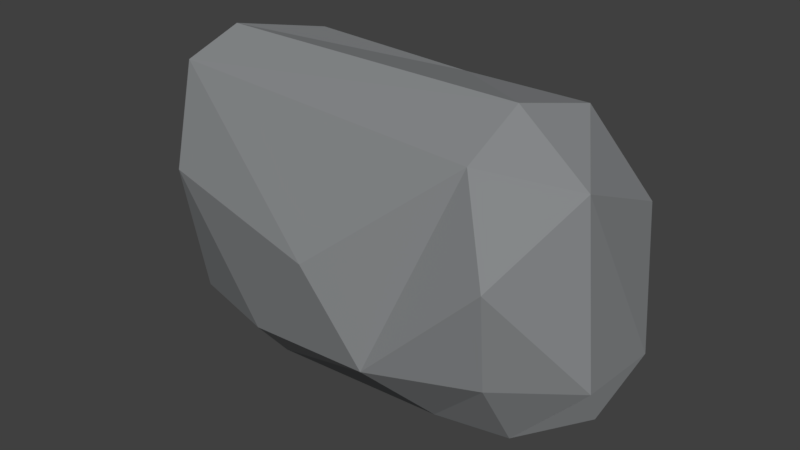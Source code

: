# Source: decor_rock.blend  (saved by Blender 2.78.0; exported with 4.5.12 LTS)
import bpy
from mathutils import Matrix  # noqa: F401  (used for matrix-valued properties, if any)

bpy.ops.wm.read_factory_settings(use_empty=True)
scene = bpy.context.scene
scene.name = 'Scene'

# ---- collections
col_collection_1 = bpy.data.collections.new('Collection 1'); scene.collection.children.link(col_collection_1)

# ---- materials (node trees are filled in below, after node groups)
mat_material_001 = bpy.data.materials.new('Material.001')
mat_material_001.alpha_threshold = 0.0
mat_material_001.use_transparent_shadow = False
mat_material_001.diffuse_color = (0.2432, 0.2524, 0.2598, 1.0)
mat_material_001.roughness = 0.5

# ---- material node trees

# ---- world
world_world = bpy.data.worlds.new('World'); scene.world = world_world
world_world.color = (0.05088, 0.05088, 0.05088)
world_world.use_sun_shadow = False
world_world.sun_shadow_jitter_overblur = 0.0
world_world.cycles.sampling_method = 'MANUAL'

# ---- meshes
me_cube_001 = bpy.data.meshes.new('Cube.001')
me_cube_001.from_pydata([(-5.662, 0.8724, -1.881), (1.492, -3.364, -0.6396), (0.2321, 3.408, 2.089), (-6.213, -1.13, 0.8349), (-2.584, -1.721, -2.597), (6.187, 1.082, -0.4202), (4.145, 1.258, 5.075), (4.32, -2.619, -0.3097), (4.341, -1.505, -2.183), (5.807, -1.374, 4.362), (-6.306, 0.4342, 3.489), (-5.028, -2.123, 4.958), (4.521, -3.103, 2.368), (4.921, 1.977, -1.872), (5.695, 1.575, 3.084), (-4.791, -0.7258, 5.582), (0.4186, 1.79, 4.828), (-0.6023, -0.1553, -2.868), (-0.6486, 1.504, -2.631), (3.424, 3.38, -0.4173), (3.54, -2.351, 4.629), (-0.03352, -3.619, 1.683), (-4.847, -2.902, 2.349), (3.534, -0.6001, 5.471), (6.17, -1.271, -0.2707), (5.309, 0.6641, -2.438), (3.486, 2.611, 3.496), (2.408, -1.808, -2.261), (1.558, 0.8802, -3.031), (-3.795, 2.506, 3.72), (-5.535, -1.676, -1.719), (-2.851, 2.68, -1.652), (-3.917, 0.6611, -2.753), (-6.15, 1.315, 0.7732), (-2.42, -2.825, -1.304), (-3.712, 1.272, 5.235), (-3.702, 3.279, 0.2148)], [], [(27, 1, 4), (5, 14, 9), (17, 27, 4), (2, 29, 16), (29, 36, 33), (29, 10, 35), (14, 19, 26), (36, 29, 2), (20, 23, 11), (11, 22, 21), (1, 34, 4), (10, 29, 33), (30, 22, 3), (33, 36, 0), (3, 33, 0), (21, 20, 11), (1, 7, 12), (1, 21, 34), (15, 16, 35), (31, 19, 28), (18, 31, 28), (20, 9, 23), (31, 18, 32), (13, 19, 5), (35, 10, 15), (1, 12, 20), (15, 10, 11), (9, 12, 24), (24, 7, 8), (8, 5, 24), (7, 27, 8), (20, 12, 9), (2, 19, 31), (10, 33, 3), (3, 22, 11), (6, 23, 9), (11, 23, 15), (9, 14, 6), (3, 11, 10), (27, 28, 8), (16, 6, 26), (4, 30, 32), (25, 28, 13), (28, 27, 17), (31, 0, 36), (16, 26, 2), (28, 17, 18), (34, 21, 22), (5, 19, 14), (1, 27, 7), (25, 8, 28), (5, 9, 24), (30, 0, 32), (31, 36, 2), (12, 7, 24), (23, 6, 16), (31, 32, 0), (26, 6, 14), (19, 13, 28), (26, 19, 2), (34, 30, 4), (34, 22, 30), (16, 15, 23), (25, 5, 8), (16, 29, 35), (30, 3, 0), (4, 32, 17), (13, 5, 25), (17, 32, 18), (1, 20, 21)])
_uv = me_cube_001.uv_layers.new(name='UVMap')
_uv.uv.foreach_set('vector', [0.8075, 0.3614, 0.7177, 0.324, 0.7927, 0.1457, 0.5888, 0.6031, 0.6238, 0.7213, 0.4839, 0.7834, 0.879, 0.2258, 0.8075, 0.3614, 0.7927, 0.1457, 0.2617, 0.2968, 0.3334, 0.1166, 0.3886, 0.2953, 0.3334, 0.1166, 0.1653, 0.128, 0.1809, 0.01357, 0.3334, 0.1166, 0.3097, 0.0, 0.402, 0.1136, 0.3074, 0.5256, 0.1419, 0.4384, 0.3303, 0.4332, 0.1653, 0.128, 0.3334, 0.1166, 0.2617, 0.2968, 0.7177, 0.5756, 0.8015, 0.582, 0.7185, 0.9485, 0.7177, 0.4988, 0.5841, 0.4868, 0.5529, 0.277, 0.7177, 0.324, 0.7315, 0.1541, 0.7927, 0.1457, 0.3097, 0.0, 0.3334, 0.1166, 0.1809, 0.01357, 0.1808, 0.5904, 0.1808, 0.7741, 0.1132, 0.69, 0.1809, 0.01357, 0.1653, 0.128, 0.04908, 0.03643, 0.1132, 0.69, 0.0005791, 0.6542, 0.0638, 0.5495, 0.5529, 0.277, 0.7151, 0.1257, 0.7177, 0.4988, 0.4474, 0.2057, 0.4769, 0.08225, 0.6, 0.07955, 0.4474, 0.2057, 0.5529, 0.277, 0.4145, 0.3738, 0.7858, 0.9429, 0.9174, 0.7168, 0.8863, 0.897, 0.07174, 0.165, 0.1419, 0.4384, 0.0, 0.3512, 0.02035, 0.2573, 0.07174, 0.165, 0.0, 0.3512, 0.7177, 0.5756, 0.769, 0.4774, 0.8015, 0.582, 1.0, 0.1138, 0.9581, 0.2164, 0.904, 0.07861, 0.06545, 0.4998, 0.1419, 0.4384, 0.1337, 0.5495, 0.8863, 0.897, 0.8469, 1.0, 0.7858, 0.9429, 0.4474, 0.2057, 0.6, 0.07955, 0.7151, 0.1257, 0.03125, 0.8783, 0.0, 0.7788, 0.1044, 0.8718, 0.7177, 0.02521, 0.6, 0.07955, 0.4976, 0.0, 0.4738, 0.6178, 0.402, 0.581, 0.4501, 0.5069, 0.4501, 0.5069, 0.5888, 0.6031, 0.4738, 0.6178, 0.6834, 0.5069, 0.6834, 0.617, 0.6238, 0.5505, 0.7151, 0.1257, 0.6, 0.07955, 0.7177, 0.02521, 0.2617, 0.2968, 0.1419, 0.4384, 0.07174, 0.165, 0.0, 0.7788, 0.0005791, 0.6542, 0.1132, 0.69, 0.1132, 0.69, 0.1808, 0.7741, 0.1044, 0.8718, 0.8947, 0.556, 0.8015, 0.582, 0.769, 0.4774, 0.7185, 0.9485, 0.8015, 0.582, 0.7858, 0.9429, 0.769, 0.4774, 0.9174, 0.4799, 0.8947, 0.556, 0.1132, 0.69, 0.1044, 0.8718, 0.0, 0.7788, 0.8075, 0.3614, 0.9396, 0.3155, 0.8299, 0.4437, 0.3886, 0.2953, 0.402, 0.4546, 0.3303, 0.4332, 0.7927, 0.1457, 0.7769, 0.01548, 0.904, 0.07861, 0.9412, 0.4774, 0.9396, 0.3155, 1.0, 0.4538, 0.9396, 0.3155, 0.8075, 0.3614, 0.879, 0.2258, 0.07174, 0.165, 0.04908, 0.03643, 0.1653, 0.128, 0.3886, 0.2953, 0.3303, 0.4332, 0.2617, 0.2968, 0.9396, 0.3155, 0.879, 0.2258, 0.9581, 0.2164, 0.4145, 0.3738, 0.5529, 0.277, 0.5841, 0.4868, 0.1337, 0.5495, 0.1419, 0.4384, 0.3074, 0.5256, 0.7177, 0.324, 0.8075, 0.3614, 0.7639, 0.4427, 0.9412, 0.4774, 0.8299, 0.4437, 0.9396, 0.3155, 0.5888, 0.6031, 0.4839, 0.7834, 0.4738, 0.6178, 0.7769, 0.01548, 0.9015, 0.0, 0.904, 0.07861, 0.07174, 0.165, 0.1653, 0.128, 0.2617, 0.2968, 0.6, 0.07955, 0.4769, 0.08225, 0.4976, 0.0, 0.8015, 0.582, 0.8947, 0.556, 0.9174, 0.7168, 1.0, 0.1138, 0.904, 0.07861, 0.9015, 0.0, 0.3303, 0.4332, 0.402, 0.4546, 0.3074, 0.5256, 0.1419, 0.4384, 0.06545, 0.4998, 0.0, 0.3512, 0.3303, 0.4332, 0.1419, 0.4384, 0.2617, 0.2968, 0.7315, 0.1541, 0.7769, 0.01548, 0.7927, 0.1457, 0.4145, 0.3738, 0.5841, 0.4868, 0.402, 0.5069, 0.9174, 0.7168, 0.7858, 0.9429, 0.8015, 0.582, 0.5586, 0.51, 0.5888, 0.6031, 0.4501, 0.5069, 0.3886, 0.2953, 0.3334, 0.1166, 0.402, 0.1136, 0.1808, 0.5904, 0.1132, 0.69, 0.0638, 0.5495, 0.7927, 0.1457, 0.904, 0.07861, 0.879, 0.2258, 0.6238, 0.5173, 0.5888, 0.6031, 0.5586, 0.51, 0.879, 0.2258, 0.904, 0.07861, 0.9581, 0.2164, 0.4474, 0.2057, 0.7151, 0.1257, 0.5529, 0.277])
me_cube_001.materials.append(mat_material_001)
me_cube_001.use_remesh_preserve_volume = False
me_cube_001.use_remesh_preserve_attributes = False
me_cube_001.use_mirror_vertex_groups = False
me_cube_001.update()

# ---- objects
ob_cube = bpy.data.objects.new('Cube', me_cube_001)

# ---- transforms, parenting, visibility, modifiers, constraints
ob_cube.location = (0.0, 0.0, 0.0)
ob_cube.lineart.crease_threshold = 0.0

# ---- collection membership
col_collection_1.objects.link(ob_cube)

# ---- scene / render settings (as saved in the file)
scene.frame_start = 1; scene.frame_end = 250; scene.frame_set(0)
scene.render.engine = 'BLENDER_EEVEE_NEXT'
scene.render.resolution_percentage = 50
scene.render.dither_intensity = 0.0
scene.cycles.use_denoising = False
scene.cycles.samples = 128
scene.cycles.sampling_pattern = 'TABULATED_SOBOL'
scene.cycles.light_sampling_threshold = 0.0
scene.cycles.use_adaptive_sampling = False
scene.cycles.use_light_tree = False
scene.cycles.blur_glossy = 0.0
scene.cycles.sample_clamp_indirect = 0.0
scene.view_settings.view_transform = 'Standard'
bpy.context.view_layer.update()

# ---- added for rendering (the .blend has no active camera and no usable light): camera, sun
cam_auto = bpy.data.cameras.new('AutoCamera')
cam_auto.lens = 50.0
cam_auto.sensor_width = 36.0
cam_auto.clip_end = 1000.0
ob_auto_camera = bpy.data.objects.new('AutoCamera', cam_auto)
scene.collection.objects.link(ob_auto_camera)
ob_auto_camera.location = (15.4125, -18.6727, 13.6534)
ob_auto_camera.rotation_euler = (1.09748, -7.21219e-08, 0.694738)
scene.camera = ob_auto_camera
light_auto_sun = bpy.data.lights.new('AutoSun', 'SUN')
light_auto_sun.energy = 3.0
light_auto_sun.angle = 0.0523599
ob_auto_sun = bpy.data.objects.new('AutoSun', light_auto_sun)
scene.collection.objects.link(ob_auto_sun)
ob_auto_sun.rotation_euler = (0.872665, 0.174533, 0.523599)
bpy.context.view_layer.update()
